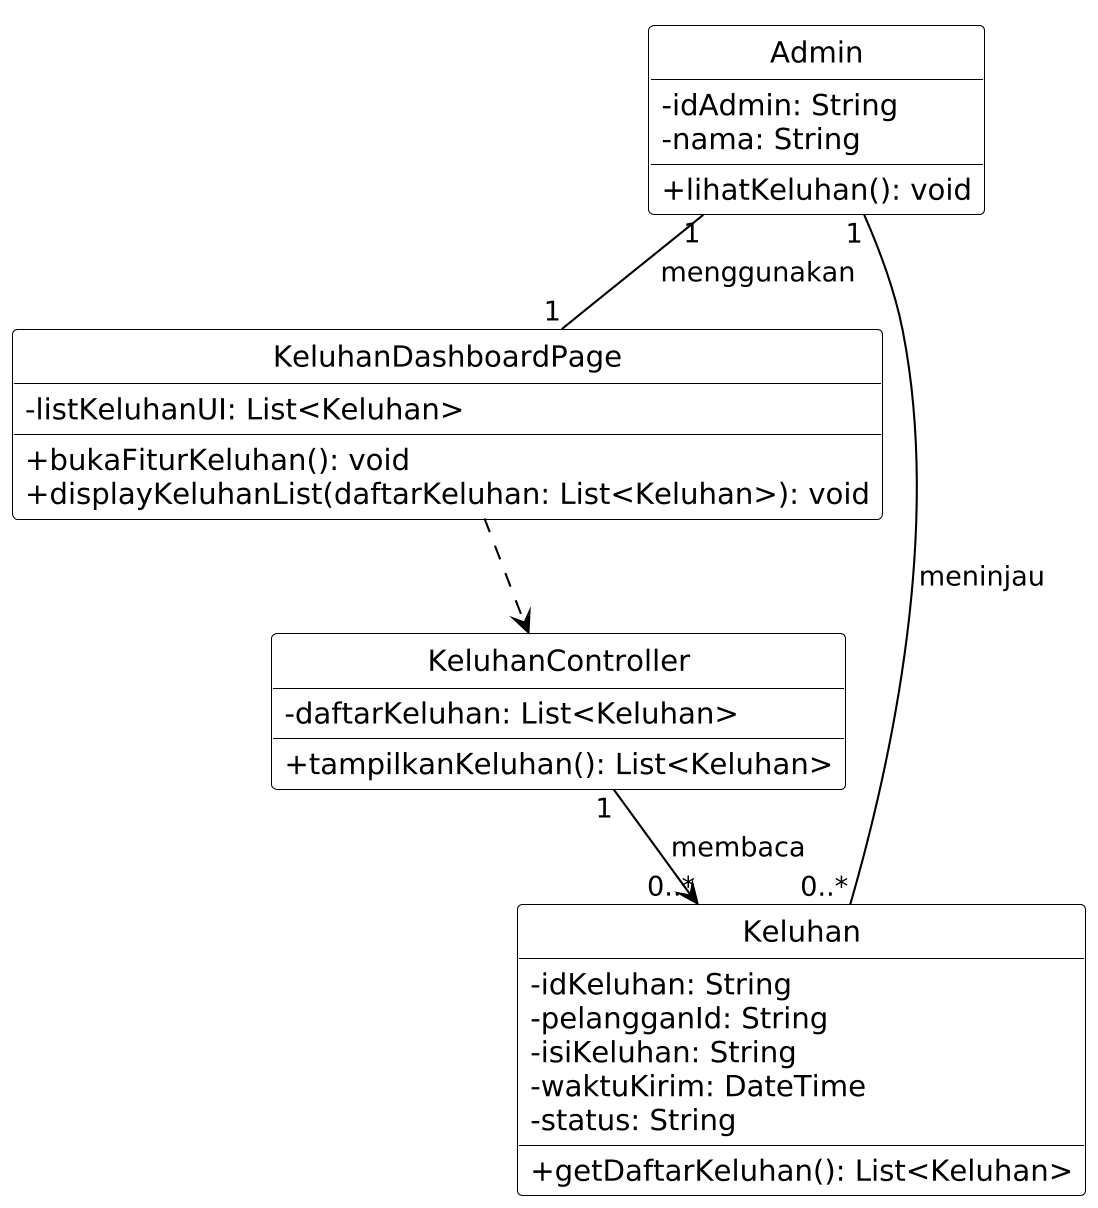

The diagram above was rendered by PlantUML. Its source (embedded in the PNG):
@startuml
!include ../bw.iuml
!pragma layout smetana
skinparam classAttributeIconSize 0
hide circle

class Admin {
  -idAdmin: String
  -nama: String
  +lihatKeluhan(): void
}
class KeluhanDashboardPage {
  -listKeluhanUI: List<Keluhan>
  +bukaFiturKeluhan(): void
  +displayKeluhanList(daftarKeluhan: List<Keluhan>): void
}
class KeluhanController {
  -daftarKeluhan: List<Keluhan>
  +tampilkanKeluhan(): List<Keluhan>
}
class Keluhan {
  -idKeluhan: String
  -pelangganId: String
  -isiKeluhan: String
  -waktuKirim: DateTime
  -status: String
  +getDaftarKeluhan(): List<Keluhan>
}

Admin "1" -- "1" KeluhanDashboardPage : menggunakan >
KeluhanDashboardPage ..> KeluhanController
KeluhanController "1" --> "0..*" Keluhan : membaca >
Admin "1" -- "0..*" Keluhan : meninjau >
@enduml